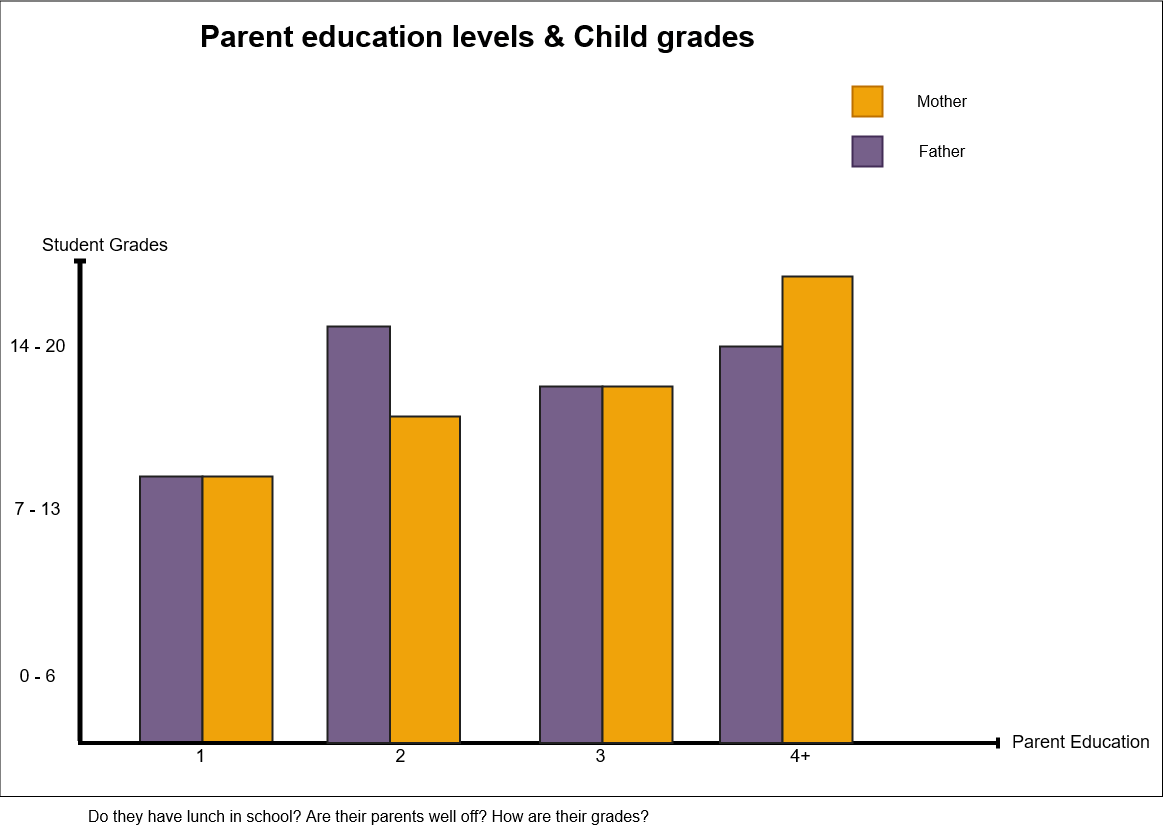

The diagram above was exported from draw.io. Its source (the exported page's mxGraphModel, read from the mxfile embedded in the PNG):
<mxGraphModel dx="-608" dy="75" grid="1" gridSize="10" guides="1" tooltips="1" connect="1" arrows="1" fold="1" page="1" pageScale="1" pageWidth="1169" pageHeight="827" background="none" math="0" shadow="0">
  <root>
    <mxCell id="0" />
    <mxCell id="1" parent="0" />
    <mxCell id="W_iSQ85thrOQgCOLa3-k-759" value="" style="rounded=0;whiteSpace=wrap;html=1;fontSize=16;verticalAlign=middle;" vertex="1" parent="1">
      <mxGeometry x="2357.5" y="854.5" width="1162.5" height="795.5" as="geometry" />
    </mxCell>
    <mxCell id="W_iSQ85thrOQgCOLa3-k-761" value="" style="rounded=0;whiteSpace=wrap;html=1;fontSize=16;verticalAlign=middle;strokeWidth=2;fillColor=#76608a;strokeColor=#212121;fontColor=#ffffff;" vertex="1" parent="1">
      <mxGeometry x="2497.5" y="1330" width="62.5" height="266.5" as="geometry" />
    </mxCell>
    <mxCell id="W_iSQ85thrOQgCOLa3-k-767" value="" style="rounded=0;whiteSpace=wrap;html=1;fontSize=16;strokeWidth=2;verticalAlign=middle;fillColor=#f0a30a;strokeColor=#212121;fontColor=#000000;" vertex="1" parent="1">
      <mxGeometry x="2560" y="1330" width="70" height="266.5" as="geometry" />
    </mxCell>
    <mxCell id="727" value="" style="edgeStyle=none;html=1;fontColor=#000000;strokeWidth=5;strokeColor=#000000;endArrow=baseDash;endFill=0;" parent="1" edge="1">
      <mxGeometry width="100" height="100" relative="1" as="geometry">
        <mxPoint x="2437.5" y="1594.5" as="sourcePoint" />
        <mxPoint x="2437.5" y="1114.5" as="targetPoint" />
      </mxGeometry>
    </mxCell>
    <mxCell id="734" value="" style="edgeStyle=none;html=1;fontColor=#000000;strokeWidth=4;strokeColor=#000000;endArrow=baseDash;endFill=0;" parent="1" edge="1">
      <mxGeometry width="100" height="100" relative="1" as="geometry">
        <mxPoint x="2435.5" y="1596.5" as="sourcePoint" />
        <mxPoint x="3355.5" y="1596.5" as="targetPoint" />
      </mxGeometry>
    </mxCell>
    <mxCell id="735" value="Parent Education" style="text;spacingTop=-5;html=1;fontSize=18;fontStyle=0;points=[];strokeColor=none;" parent="1" vertex="1">
      <mxGeometry x="3367.5" y="1582.5" width="80" height="20" as="geometry" />
    </mxCell>
    <mxCell id="736" value="1" style="text;spacingTop=-5;align=center;verticalAlign=middle;fontStyle=0;html=1;fontSize=18;points=[];strokeColor=none;" parent="1" vertex="1">
      <mxGeometry x="2497.5" y="1596.5" width="120" height="30" as="geometry" />
    </mxCell>
    <mxCell id="737" value="2" style="text;spacingTop=-5;align=center;verticalAlign=middle;fontStyle=0;html=1;fontSize=18;points=[];strokeColor=none;" parent="1" vertex="1">
      <mxGeometry x="2697.5" y="1596.5" width="120" height="30" as="geometry" />
    </mxCell>
    <mxCell id="738" value="3" style="text;spacingTop=-5;align=center;verticalAlign=middle;fontStyle=0;html=1;fontSize=18;points=[];strokeColor=none;" parent="1" vertex="1">
      <mxGeometry x="2897.5" y="1596.5" width="120" height="30" as="geometry" />
    </mxCell>
    <mxCell id="745" value="Student Grades" style="text;spacingTop=-5;html=1;fontSize=18;fontStyle=0;points=[]" parent="1" vertex="1">
      <mxGeometry x="2397.5" y="1085.5" width="80" height="20" as="geometry" />
    </mxCell>
    <mxCell id="746" value="0 - 6" style="text;spacingTop=-5;align=center;verticalAlign=middle;fontStyle=0;html=1;fontSize=18;points=[]" parent="1" vertex="1">
      <mxGeometry x="2380" y="1466.5000000000002" width="30" height="129.99999999999977" as="geometry" />
    </mxCell>
    <mxCell id="747" value="7 - 13" style="text;spacingTop=-5;align=center;verticalAlign=middle;fontStyle=0;html=1;fontSize=18;points=[]" parent="1" vertex="1">
      <mxGeometry x="2380" y="1300" width="30" height="129.99999999999977" as="geometry" />
    </mxCell>
    <mxCell id="748" value="14 - 20" style="text;spacingTop=-5;align=center;verticalAlign=middle;fontStyle=0;html=1;fontSize=18;points=[]" parent="1" vertex="1">
      <mxGeometry x="2380" y="1136" width="30" height="129.99999999999977" as="geometry" />
    </mxCell>
    <mxCell id="749" value="Parent education levels &amp;amp; Child grades" style="text;spacingTop=-5;align=center;verticalAlign=middle;fontSize=30;fontStyle=1;html=1;points=[]" parent="1" vertex="1">
      <mxGeometry x="2430" y="870" width="810" height="45" as="geometry" />
    </mxCell>
    <mxCell id="752" value="4+" style="text;spacingTop=-5;align=center;verticalAlign=middle;fontStyle=0;html=1;fontSize=18;points=[];strokeColor=none;" parent="1" vertex="1">
      <mxGeometry x="3097.5" y="1596.5" width="120" height="30" as="geometry" />
    </mxCell>
    <mxCell id="W_iSQ85thrOQgCOLa3-k-752" value="Do they have lunch in school? Are their parents well off? How are their grades?" style="text;html=1;align=center;verticalAlign=middle;resizable=0;points=[];autosize=1;strokeColor=none;fillColor=none;fontSize=16;" vertex="1" parent="1">
      <mxGeometry x="2435.5" y="1660" width="580" height="20" as="geometry" />
    </mxCell>
    <mxCell id="W_iSQ85thrOQgCOLa3-k-762" value="" style="rounded=0;whiteSpace=wrap;html=1;fontSize=16;strokeWidth=2;verticalAlign=middle;fillColor=#f0a30a;strokeColor=#BD7000;fontColor=#000000;" vertex="1" parent="1">
      <mxGeometry x="3210" y="940" width="30" height="30" as="geometry" />
    </mxCell>
    <mxCell id="W_iSQ85thrOQgCOLa3-k-763" value="" style="rounded=0;whiteSpace=wrap;html=1;fontSize=16;strokeWidth=2;verticalAlign=middle;fillColor=#76608a;strokeColor=#432D57;fontColor=#ffffff;" vertex="1" parent="1">
      <mxGeometry x="3210" y="990" width="30" height="30" as="geometry" />
    </mxCell>
    <mxCell id="W_iSQ85thrOQgCOLa3-k-764" value="Mother" style="text;html=1;strokeColor=none;fillColor=none;align=center;verticalAlign=middle;whiteSpace=wrap;rounded=0;fontSize=16;" vertex="1" parent="1">
      <mxGeometry x="3280" y="945" width="40" height="20" as="geometry" />
    </mxCell>
    <mxCell id="W_iSQ85thrOQgCOLa3-k-765" value="Father" style="text;html=1;strokeColor=none;fillColor=none;align=center;verticalAlign=middle;whiteSpace=wrap;rounded=0;fontSize=16;" vertex="1" parent="1">
      <mxGeometry x="3280" y="995" width="40" height="20" as="geometry" />
    </mxCell>
    <mxCell id="W_iSQ85thrOQgCOLa3-k-768" value="" style="rounded=0;whiteSpace=wrap;html=1;fontSize=16;verticalAlign=middle;strokeWidth=2;fillColor=#76608a;strokeColor=#212121;fontColor=#ffffff;" vertex="1" parent="1">
      <mxGeometry x="2685" y="1180" width="62.5" height="416.5" as="geometry" />
    </mxCell>
    <mxCell id="W_iSQ85thrOQgCOLa3-k-769" value="" style="rounded=0;whiteSpace=wrap;html=1;fontSize=16;strokeWidth=2;verticalAlign=middle;fillColor=#f0a30a;strokeColor=#212121;fontColor=#000000;" vertex="1" parent="1">
      <mxGeometry x="2747.5" y="1270" width="70" height="326.5" as="geometry" />
    </mxCell>
    <mxCell id="W_iSQ85thrOQgCOLa3-k-770" value="" style="rounded=0;whiteSpace=wrap;html=1;fontSize=16;verticalAlign=middle;strokeWidth=2;fillColor=#76608a;strokeColor=#212121;fontColor=#ffffff;" vertex="1" parent="1">
      <mxGeometry x="2897.5" y="1240" width="62.5" height="356.5" as="geometry" />
    </mxCell>
    <mxCell id="W_iSQ85thrOQgCOLa3-k-771" value="" style="rounded=0;whiteSpace=wrap;html=1;fontSize=16;strokeWidth=2;verticalAlign=middle;fillColor=#f0a30a;strokeColor=#212121;fontColor=#000000;" vertex="1" parent="1">
      <mxGeometry x="2960" y="1240" width="70" height="356.5" as="geometry" />
    </mxCell>
    <mxCell id="W_iSQ85thrOQgCOLa3-k-772" value="" style="rounded=0;whiteSpace=wrap;html=1;fontSize=16;verticalAlign=middle;strokeWidth=2;fillColor=#76608a;strokeColor=#212121;fontColor=#ffffff;" vertex="1" parent="1">
      <mxGeometry x="3077.5" y="1200" width="62.5" height="396.5" as="geometry" />
    </mxCell>
    <mxCell id="W_iSQ85thrOQgCOLa3-k-773" value="" style="rounded=0;whiteSpace=wrap;html=1;fontSize=16;strokeWidth=2;verticalAlign=middle;fillColor=#f0a30a;strokeColor=#212121;fontColor=#000000;" vertex="1" parent="1">
      <mxGeometry x="3140" y="1130" width="70" height="466.5" as="geometry" />
    </mxCell>
  </root>
</mxGraphModel>